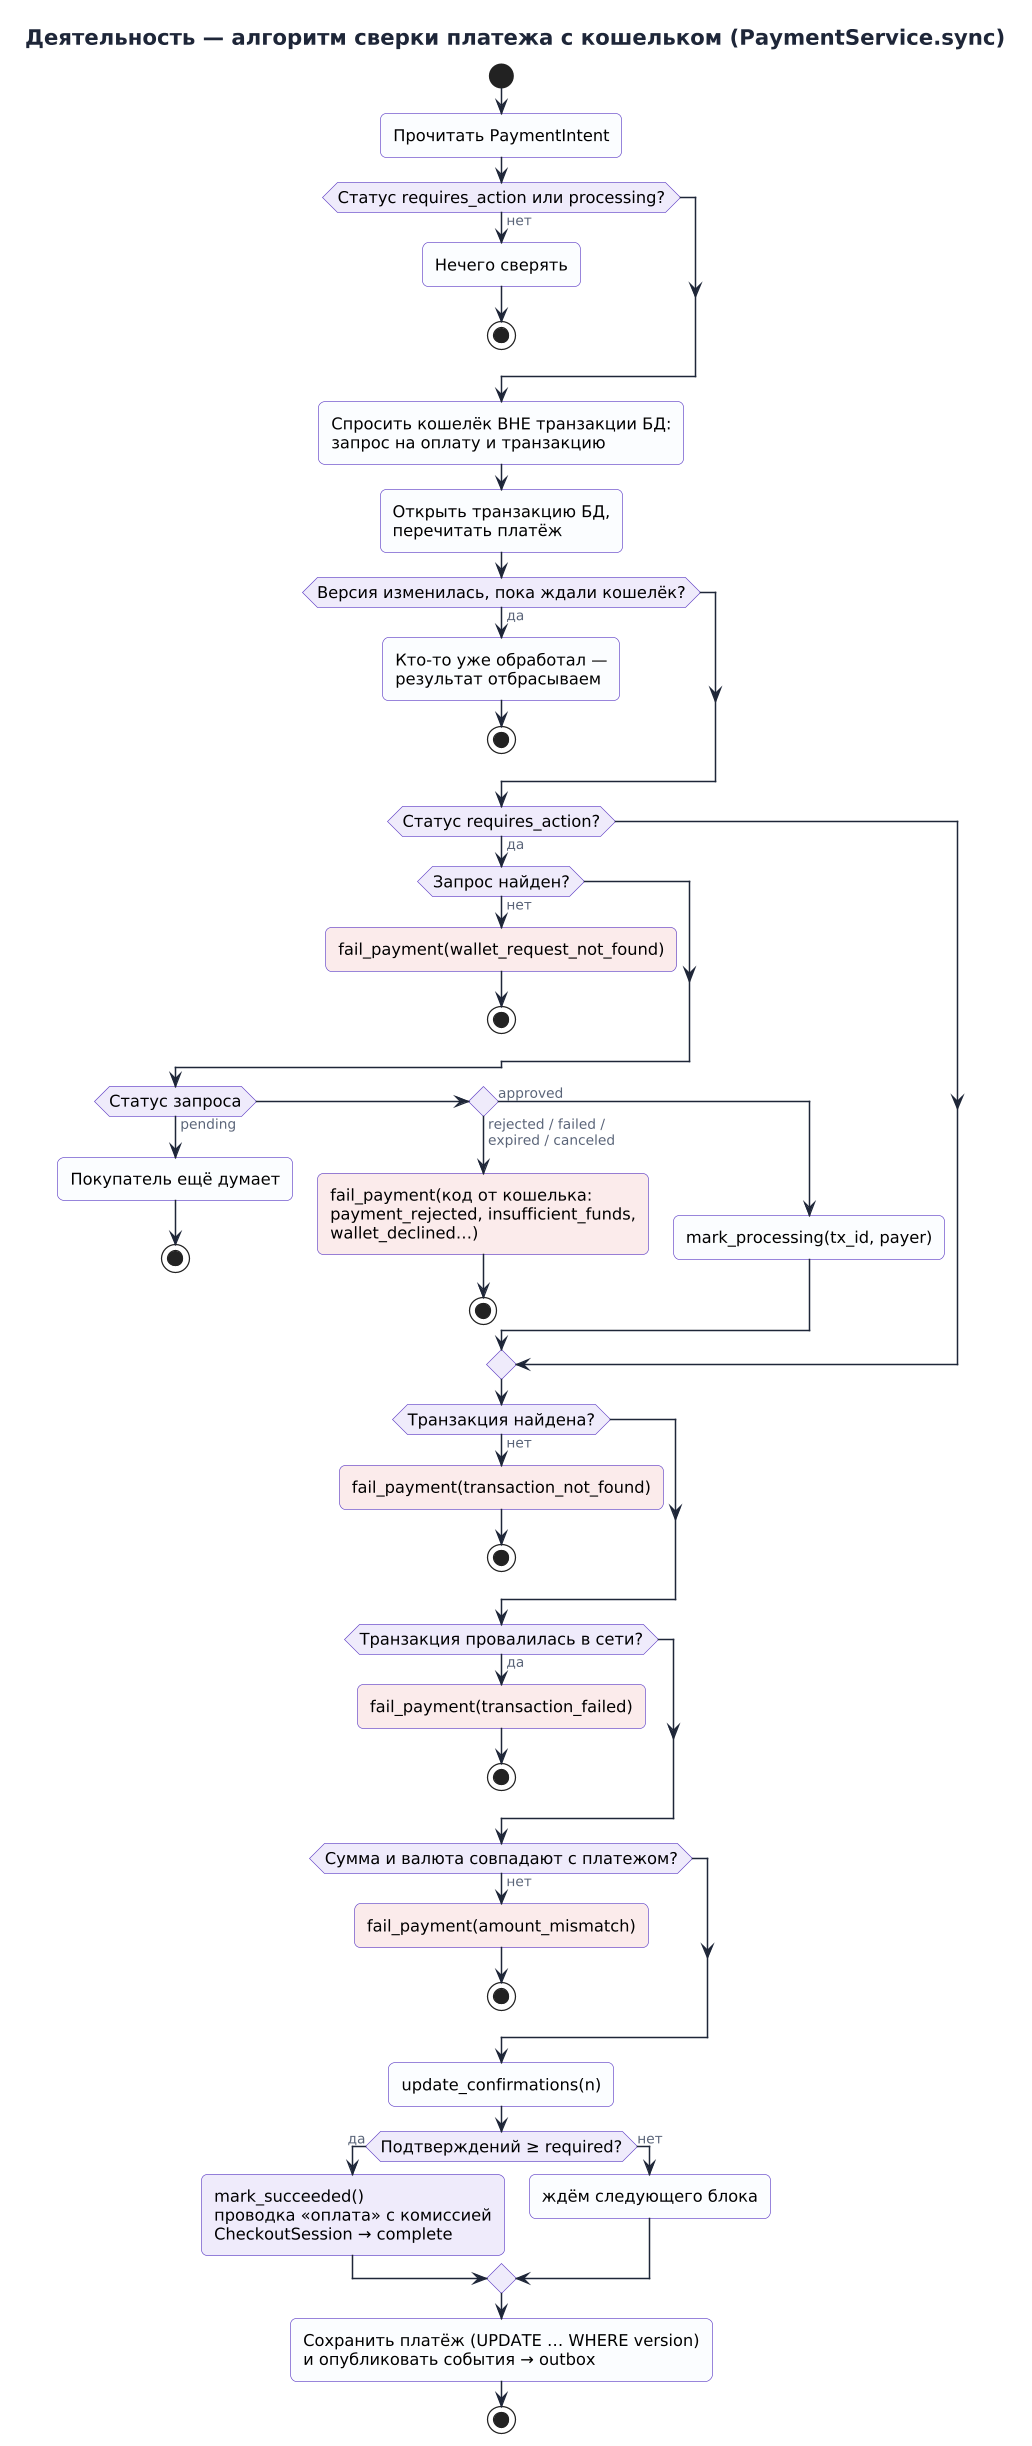

The diagram above was rendered by PlantUML. Its source (embedded in the PNG):
@startuml activity-sync
!include _style.iuml
title Деятельность — алгоритм сверки платежа с кошельком (PaymentService.sync)

start
:Прочитать PaymentIntent;
if (Статус requires_action или processing?) then (нет)
  :Нечего сверять;
  stop
endif
:Спросить кошелёк ВНЕ транзакции БД:\nзапрос на оплату и транзакцию;
:Открыть транзакцию БД,\nперечитать платёж;
if (Версия изменилась, пока ждали кошелёк?) then (да)
  :Кто-то уже обработал —\nрезультат отбрасываем;
  stop
endif
if (Статус requires_action?) then (да)
  if (Запрос найден?) then (нет)
    #FBEBEB:fail_payment(wallet_request_not_found);
    stop
  endif
  if (Статус запроса) then (pending)
    :Покупатель ещё думает;
    stop
  elseif () then (rejected / failed /\nexpired / canceled)
    #FBEBEB:fail_payment(код от кошелька:\npayment_rejected, insufficient_funds,\nwallet_declined…);
    stop
  else (approved)
    :mark_processing(tx_id, payer);
  endif
endif
if (Транзакция найдена?) then (нет)
  #FBEBEB:fail_payment(transaction_not_found);
  stop
endif
if (Транзакция провалилась в сети?) then (да)
  #FBEBEB:fail_payment(transaction_failed);
  stop
endif
if (Сумма и валюта совпадают с платежом?) then (нет)
  #FBEBEB:fail_payment(amount_mismatch);
  stop
endif
:update_confirmations(n);
if (Подтверждений ≥ required?) then (да)
  #EEEAFB:mark_succeeded()\nпроводка «оплата» с комиссией\nCheckoutSession → complete;
else (нет)
  :ждём следующего блока;
endif
:Сохранить платёж (UPDATE … WHERE version)\nи опубликовать события → outbox;
stop
@enduml